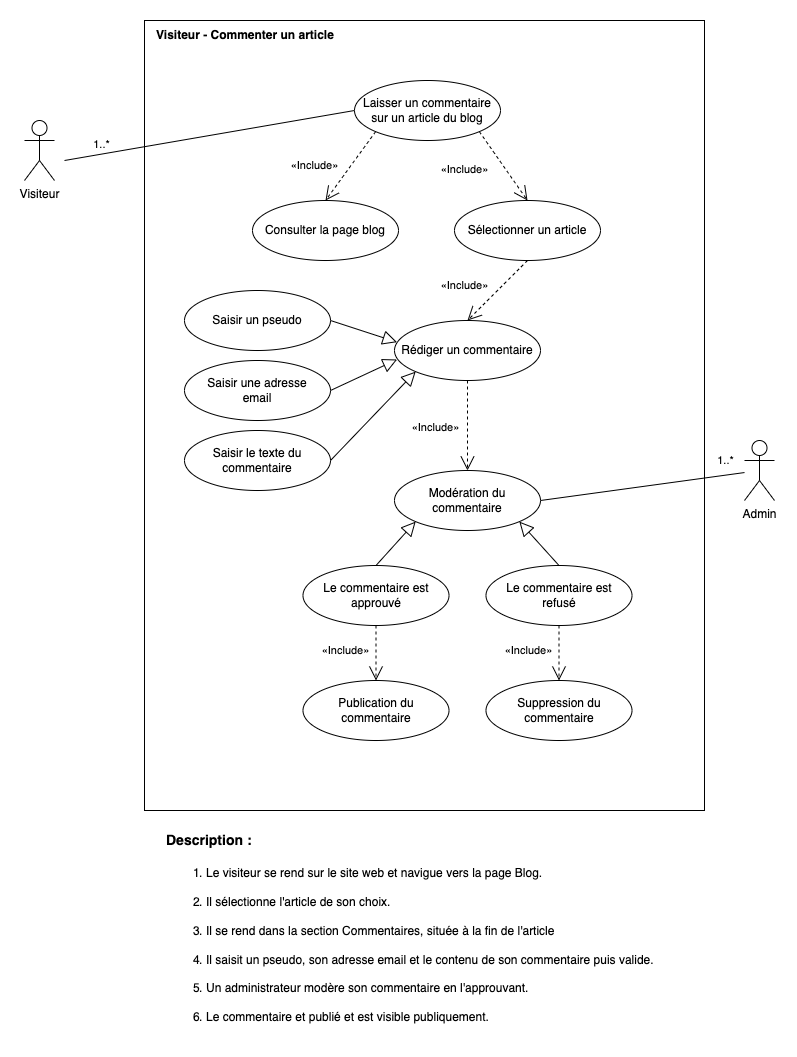

The diagram above was exported from draw.io. Its source (the exported page's mxGraphModel, read from the mxfile embedded in the PNG):
<mxGraphModel dx="1048" dy="773" grid="0" gridSize="10" guides="1" tooltips="1" connect="1" arrows="1" fold="1" page="1" pageScale="1" pageWidth="827" pageHeight="1169" math="0" shadow="0">
  <root>
    <mxCell id="wpDToBd4AYA3xLxo8B3U-0" />
    <mxCell id="wpDToBd4AYA3xLxo8B3U-1" parent="wpDToBd4AYA3xLxo8B3U-0" />
    <mxCell id="-dcHXQNQzqoWQDhhxvsV-0" value="" style="rounded=0;whiteSpace=wrap;html=1;fillColor=none;" parent="wpDToBd4AYA3xLxo8B3U-1" vertex="1">
      <mxGeometry x="160" y="40" width="560" height="790" as="geometry" />
    </mxCell>
    <mxCell id="-dcHXQNQzqoWQDhhxvsV-1" value="Visiteur" style="shape=umlActor;verticalLabelPosition=bottom;verticalAlign=top;html=1;outlineConnect=0;rounded=0;" parent="wpDToBd4AYA3xLxo8B3U-1" vertex="1">
      <mxGeometry x="40" y="140" width="30" height="60" as="geometry" />
    </mxCell>
    <mxCell id="-dcHXQNQzqoWQDhhxvsV-2" value="" style="endArrow=none;endFill=0;endSize=12;html=1;fontColor=#006600;entryX=0;entryY=0.5;entryDx=0;entryDy=0;" parent="wpDToBd4AYA3xLxo8B3U-1" target="-dcHXQNQzqoWQDhhxvsV-5" edge="1">
      <mxGeometry width="160" relative="1" as="geometry">
        <mxPoint x="79.99999999999977" y="180" as="sourcePoint" />
        <mxPoint x="309" y="120" as="targetPoint" />
      </mxGeometry>
    </mxCell>
    <mxCell id="-dcHXQNQzqoWQDhhxvsV-3" value="1..*" style="edgeLabel;html=1;align=center;verticalAlign=middle;resizable=0;points=[];" parent="-dcHXQNQzqoWQDhhxvsV-2" vertex="1" connectable="0">
      <mxGeometry x="-0.405" y="1" relative="1" as="geometry">
        <mxPoint x="-50" y="-1" as="offset" />
      </mxGeometry>
    </mxCell>
    <mxCell id="-dcHXQNQzqoWQDhhxvsV-4" value="Visiteur - Commenter un article" style="text;html=1;strokeColor=none;fillColor=none;align=left;verticalAlign=middle;whiteSpace=wrap;rounded=0;fontStyle=1" parent="wpDToBd4AYA3xLxo8B3U-1" vertex="1">
      <mxGeometry x="170" y="40" width="420" height="30" as="geometry" />
    </mxCell>
    <mxCell id="A7RzE5exF5Vzo4HQQ0FC-1" value="«Include»" style="edgeStyle=none;rounded=0;orthogonalLoop=1;jettySize=auto;html=1;exitX=1;exitY=1;exitDx=0;exitDy=0;entryX=0.5;entryY=0;entryDx=0;entryDy=0;dashed=1;endArrow=open;endFill=0;endSize=12;" parent="wpDToBd4AYA3xLxo8B3U-1" source="-dcHXQNQzqoWQDhhxvsV-5" target="A7RzE5exF5Vzo4HQQ0FC-0" edge="1">
      <mxGeometry x="-0.4455" y="-34" relative="1" as="geometry">
        <mxPoint as="offset" />
      </mxGeometry>
    </mxCell>
    <mxCell id="-dcHXQNQzqoWQDhhxvsV-5" value="Laisser un commentaire&lt;br&gt;sur un article du blog" style="ellipse;whiteSpace=wrap;html=1;align=center;rounded=0;" parent="wpDToBd4AYA3xLxo8B3U-1" vertex="1">
      <mxGeometry x="370" y="100" width="146" height="60" as="geometry" />
    </mxCell>
    <mxCell id="-dcHXQNQzqoWQDhhxvsV-9" style="edgeStyle=none;rounded=0;sketch=0;orthogonalLoop=1;jettySize=auto;html=1;entryX=0.5;entryY=0;entryDx=0;entryDy=0;shadow=0;startArrow=none;startFill=0;endArrow=open;endFill=0;endSize=12;sourcePerimeterSpacing=0;targetPerimeterSpacing=0;strokeWidth=1;dashed=1;exitX=0;exitY=1;exitDx=0;exitDy=0;" parent="wpDToBd4AYA3xLxo8B3U-1" source="-dcHXQNQzqoWQDhhxvsV-5" target="-dcHXQNQzqoWQDhhxvsV-11" edge="1">
      <mxGeometry relative="1" as="geometry">
        <mxPoint x="504.53847076309694" y="209.99940039869398" as="sourcePoint" />
      </mxGeometry>
    </mxCell>
    <mxCell id="-dcHXQNQzqoWQDhhxvsV-10" value="«Include»" style="edgeLabel;html=1;align=center;verticalAlign=middle;resizable=0;points=[];" parent="-dcHXQNQzqoWQDhhxvsV-9" vertex="1" connectable="0">
      <mxGeometry x="-0.2" y="-1" relative="1" as="geometry">
        <mxPoint x="-41" y="6" as="offset" />
      </mxGeometry>
    </mxCell>
    <mxCell id="-dcHXQNQzqoWQDhhxvsV-11" value="Consulter la page blog" style="ellipse;whiteSpace=wrap;html=1;align=center;rounded=0;" parent="wpDToBd4AYA3xLxo8B3U-1" vertex="1">
      <mxGeometry x="268" y="220" width="146" height="60" as="geometry" />
    </mxCell>
    <mxCell id="A7RzE5exF5Vzo4HQQ0FC-7" style="edgeStyle=none;rounded=0;orthogonalLoop=1;jettySize=auto;html=1;exitX=1;exitY=0.5;exitDx=0;exitDy=0;entryX=0.017;entryY=0.361;entryDx=0;entryDy=0;entryPerimeter=0;endArrow=block;endFill=0;endSize=12;" parent="wpDToBd4AYA3xLxo8B3U-1" source="-dcHXQNQzqoWQDhhxvsV-17" target="A7RzE5exF5Vzo4HQQ0FC-2" edge="1">
      <mxGeometry relative="1" as="geometry" />
    </mxCell>
    <mxCell id="-dcHXQNQzqoWQDhhxvsV-17" value="Saisir un pseudo" style="ellipse;whiteSpace=wrap;html=1;align=center;rounded=0;" parent="wpDToBd4AYA3xLxo8B3U-1" vertex="1">
      <mxGeometry x="200" y="310" width="146" height="60" as="geometry" />
    </mxCell>
    <mxCell id="A7RzE5exF5Vzo4HQQ0FC-3" style="edgeStyle=none;rounded=0;orthogonalLoop=1;jettySize=auto;html=1;exitX=0.5;exitY=1;exitDx=0;exitDy=0;entryX=0.5;entryY=0;entryDx=0;entryDy=0;dashed=1;endArrow=open;endFill=0;endSize=12;" parent="wpDToBd4AYA3xLxo8B3U-1" source="A7RzE5exF5Vzo4HQQ0FC-0" target="A7RzE5exF5Vzo4HQQ0FC-2" edge="1">
      <mxGeometry relative="1" as="geometry" />
    </mxCell>
    <mxCell id="A7RzE5exF5Vzo4HQQ0FC-4" value="«Include»" style="edgeLabel;html=1;align=center;verticalAlign=middle;resizable=0;points=[];" parent="A7RzE5exF5Vzo4HQQ0FC-3" vertex="1" connectable="0">
      <mxGeometry x="0.2406" y="-1" relative="1" as="geometry">
        <mxPoint x="-26" y="-12" as="offset" />
      </mxGeometry>
    </mxCell>
    <mxCell id="A7RzE5exF5Vzo4HQQ0FC-0" value="Sélectionner un article" style="ellipse;whiteSpace=wrap;html=1;align=center;rounded=0;" parent="wpDToBd4AYA3xLxo8B3U-1" vertex="1">
      <mxGeometry x="470" y="220" width="146" height="60" as="geometry" />
    </mxCell>
    <mxCell id="A7RzE5exF5Vzo4HQQ0FC-11" style="edgeStyle=none;rounded=0;orthogonalLoop=1;jettySize=auto;html=1;exitX=0.5;exitY=1;exitDx=0;exitDy=0;entryX=0.5;entryY=0;entryDx=0;entryDy=0;endArrow=open;endFill=0;endSize=12;dashed=1;" parent="wpDToBd4AYA3xLxo8B3U-1" source="A7RzE5exF5Vzo4HQQ0FC-2" target="A7RzE5exF5Vzo4HQQ0FC-10" edge="1">
      <mxGeometry relative="1" as="geometry" />
    </mxCell>
    <mxCell id="A7RzE5exF5Vzo4HQQ0FC-12" value="«Include»" style="edgeLabel;html=1;align=center;verticalAlign=middle;resizable=0;points=[];" parent="A7RzE5exF5Vzo4HQQ0FC-11" vertex="1" connectable="0">
      <mxGeometry x="0.0496" y="-1" relative="1" as="geometry">
        <mxPoint x="-32" as="offset" />
      </mxGeometry>
    </mxCell>
    <mxCell id="A7RzE5exF5Vzo4HQQ0FC-2" value="Rédiger un commentaire" style="ellipse;whiteSpace=wrap;html=1;align=center;rounded=0;" parent="wpDToBd4AYA3xLxo8B3U-1" vertex="1">
      <mxGeometry x="410" y="340" width="146" height="60" as="geometry" />
    </mxCell>
    <mxCell id="A7RzE5exF5Vzo4HQQ0FC-8" style="edgeStyle=none;rounded=0;orthogonalLoop=1;jettySize=auto;html=1;exitX=1;exitY=0.5;exitDx=0;exitDy=0;endArrow=block;endFill=0;endSize=12;entryX=0.018;entryY=0.65;entryDx=0;entryDy=0;entryPerimeter=0;" parent="wpDToBd4AYA3xLxo8B3U-1" source="A7RzE5exF5Vzo4HQQ0FC-5" target="A7RzE5exF5Vzo4HQQ0FC-2" edge="1">
      <mxGeometry relative="1" as="geometry" />
    </mxCell>
    <mxCell id="A7RzE5exF5Vzo4HQQ0FC-5" value="Saisir une adresse&lt;br&gt;email" style="ellipse;whiteSpace=wrap;html=1;align=center;rounded=0;" parent="wpDToBd4AYA3xLxo8B3U-1" vertex="1">
      <mxGeometry x="200" y="380" width="146" height="60" as="geometry" />
    </mxCell>
    <mxCell id="A7RzE5exF5Vzo4HQQ0FC-9" style="edgeStyle=none;rounded=0;orthogonalLoop=1;jettySize=auto;html=1;exitX=1;exitY=0.5;exitDx=0;exitDy=0;endArrow=block;endFill=0;endSize=12;entryX=0;entryY=1;entryDx=0;entryDy=0;" parent="wpDToBd4AYA3xLxo8B3U-1" source="A7RzE5exF5Vzo4HQQ0FC-6" target="A7RzE5exF5Vzo4HQQ0FC-2" edge="1">
      <mxGeometry relative="1" as="geometry" />
    </mxCell>
    <mxCell id="A7RzE5exF5Vzo4HQQ0FC-6" value="Saisir le texte du&lt;br&gt;commentaire" style="ellipse;whiteSpace=wrap;html=1;align=center;rounded=0;" parent="wpDToBd4AYA3xLxo8B3U-1" vertex="1">
      <mxGeometry x="200" y="450" width="146" height="60" as="geometry" />
    </mxCell>
    <mxCell id="A7RzE5exF5Vzo4HQQ0FC-14" style="edgeStyle=none;rounded=0;orthogonalLoop=1;jettySize=auto;html=1;exitX=1;exitY=0.5;exitDx=0;exitDy=0;endArrow=none;endFill=0;endSize=12;" parent="wpDToBd4AYA3xLxo8B3U-1" source="A7RzE5exF5Vzo4HQQ0FC-10" target="A7RzE5exF5Vzo4HQQ0FC-13" edge="1">
      <mxGeometry relative="1" as="geometry" />
    </mxCell>
    <mxCell id="A7RzE5exF5Vzo4HQQ0FC-19" value="1..*" style="edgeLabel;html=1;align=center;verticalAlign=middle;resizable=0;points=[];" parent="A7RzE5exF5Vzo4HQQ0FC-14" vertex="1" connectable="0">
      <mxGeometry x="0.8143" y="2" relative="1" as="geometry">
        <mxPoint y="-13" as="offset" />
      </mxGeometry>
    </mxCell>
    <mxCell id="A7RzE5exF5Vzo4HQQ0FC-10" value="Modération du commentaire" style="ellipse;whiteSpace=wrap;html=1;align=center;rounded=0;" parent="wpDToBd4AYA3xLxo8B3U-1" vertex="1">
      <mxGeometry x="410" y="490" width="146" height="60" as="geometry" />
    </mxCell>
    <mxCell id="A7RzE5exF5Vzo4HQQ0FC-13" value="Admin" style="shape=umlActor;verticalLabelPosition=bottom;verticalAlign=top;html=1;outlineConnect=0;rounded=0;" parent="wpDToBd4AYA3xLxo8B3U-1" vertex="1">
      <mxGeometry x="760" y="460" width="30" height="60" as="geometry" />
    </mxCell>
    <mxCell id="A7RzE5exF5Vzo4HQQ0FC-17" style="edgeStyle=none;rounded=0;orthogonalLoop=1;jettySize=auto;html=1;exitX=0.5;exitY=0;exitDx=0;exitDy=0;entryX=0;entryY=1;entryDx=0;entryDy=0;endArrow=block;endFill=0;endSize=12;" parent="wpDToBd4AYA3xLxo8B3U-1" source="A7RzE5exF5Vzo4HQQ0FC-15" target="A7RzE5exF5Vzo4HQQ0FC-10" edge="1">
      <mxGeometry relative="1" as="geometry" />
    </mxCell>
    <mxCell id="A7RzE5exF5Vzo4HQQ0FC-22" style="edgeStyle=none;rounded=0;orthogonalLoop=1;jettySize=auto;html=1;exitX=0.5;exitY=1;exitDx=0;exitDy=0;entryX=0.5;entryY=0;entryDx=0;entryDy=0;endArrow=open;endFill=0;endSize=12;dashed=1;" parent="wpDToBd4AYA3xLxo8B3U-1" source="A7RzE5exF5Vzo4HQQ0FC-15" target="A7RzE5exF5Vzo4HQQ0FC-20" edge="1">
      <mxGeometry relative="1" as="geometry" />
    </mxCell>
    <mxCell id="A7RzE5exF5Vzo4HQQ0FC-24" value="«Include»" style="edgeLabel;html=1;align=center;verticalAlign=middle;resizable=0;points=[];" parent="A7RzE5exF5Vzo4HQQ0FC-22" vertex="1" connectable="0">
      <mxGeometry x="-0.3481" relative="1" as="geometry">
        <mxPoint x="-31" y="7" as="offset" />
      </mxGeometry>
    </mxCell>
    <mxCell id="A7RzE5exF5Vzo4HQQ0FC-15" value="Le commentaire est&lt;br&gt;approuvé" style="ellipse;whiteSpace=wrap;html=1;align=center;rounded=0;" parent="wpDToBd4AYA3xLxo8B3U-1" vertex="1">
      <mxGeometry x="318.5" y="585" width="146" height="60" as="geometry" />
    </mxCell>
    <mxCell id="A7RzE5exF5Vzo4HQQ0FC-18" style="edgeStyle=none;rounded=0;orthogonalLoop=1;jettySize=auto;html=1;exitX=0.5;exitY=0;exitDx=0;exitDy=0;entryX=1;entryY=1;entryDx=0;entryDy=0;endArrow=block;endFill=0;endSize=12;" parent="wpDToBd4AYA3xLxo8B3U-1" source="A7RzE5exF5Vzo4HQQ0FC-16" target="A7RzE5exF5Vzo4HQQ0FC-10" edge="1">
      <mxGeometry relative="1" as="geometry" />
    </mxCell>
    <mxCell id="A7RzE5exF5Vzo4HQQ0FC-23" style="edgeStyle=none;rounded=0;orthogonalLoop=1;jettySize=auto;html=1;exitX=0.5;exitY=1;exitDx=0;exitDy=0;entryX=0.5;entryY=0;entryDx=0;entryDy=0;dashed=1;endArrow=open;endFill=0;endSize=12;" parent="wpDToBd4AYA3xLxo8B3U-1" source="A7RzE5exF5Vzo4HQQ0FC-16" target="A7RzE5exF5Vzo4HQQ0FC-21" edge="1">
      <mxGeometry relative="1" as="geometry" />
    </mxCell>
    <mxCell id="A7RzE5exF5Vzo4HQQ0FC-25" value="«Include»" style="edgeLabel;html=1;align=center;verticalAlign=middle;resizable=0;points=[];" parent="A7RzE5exF5Vzo4HQQ0FC-23" vertex="1" connectable="0">
      <mxGeometry x="-0.2062" y="-2" relative="1" as="geometry">
        <mxPoint x="-29" y="3" as="offset" />
      </mxGeometry>
    </mxCell>
    <mxCell id="A7RzE5exF5Vzo4HQQ0FC-16" value="Le commentaire est&lt;br&gt;refusé" style="ellipse;whiteSpace=wrap;html=1;align=center;rounded=0;" parent="wpDToBd4AYA3xLxo8B3U-1" vertex="1">
      <mxGeometry x="501.5" y="585" width="146" height="60" as="geometry" />
    </mxCell>
    <mxCell id="A7RzE5exF5Vzo4HQQ0FC-20" value="Publication du&lt;br&gt;commentaire" style="ellipse;whiteSpace=wrap;html=1;align=center;rounded=0;" parent="wpDToBd4AYA3xLxo8B3U-1" vertex="1">
      <mxGeometry x="318.5" y="700" width="146" height="60" as="geometry" />
    </mxCell>
    <mxCell id="A7RzE5exF5Vzo4HQQ0FC-21" value="Suppression du&lt;br&gt;commentaire" style="ellipse;whiteSpace=wrap;html=1;align=center;rounded=0;" parent="wpDToBd4AYA3xLxo8B3U-1" vertex="1">
      <mxGeometry x="501.5" y="700" width="146" height="60" as="geometry" />
    </mxCell>
    <mxCell id="A7RzE5exF5Vzo4HQQ0FC-26" value="&lt;b style=&quot;font-size: 14px;&quot;&gt;&lt;font style=&quot;font-size: 14px;&quot;&gt;Description :&lt;/font&gt;&lt;/b&gt;" style="text;html=1;strokeColor=none;fillColor=none;align=left;verticalAlign=middle;whiteSpace=wrap;rounded=0;fontSize=14;" parent="wpDToBd4AYA3xLxo8B3U-1" vertex="1">
      <mxGeometry x="180" y="840" width="520" height="40" as="geometry" />
    </mxCell>
    <mxCell id="A7RzE5exF5Vzo4HQQ0FC-27" value="&lt;ol style=&quot;font-size: 12px&quot;&gt;&lt;li style=&quot;font-size: 12px&quot;&gt;Le visiteur se rend sur le site web et navigue vers la page Blog.&lt;br style=&quot;font-size: 12px&quot;&gt;&lt;br style=&quot;font-size: 12px&quot;&gt;&lt;/li&gt;&lt;li style=&quot;font-size: 12px&quot;&gt;Il sélectionne l'article de son choix.&lt;br style=&quot;font-size: 12px&quot;&gt;&lt;br style=&quot;font-size: 12px&quot;&gt;&lt;/li&gt;&lt;li style=&quot;font-size: 12px&quot;&gt;Il se rend dans la section Commentaires, située à la fin de l'article&lt;br style=&quot;font-size: 12px&quot;&gt;&lt;br style=&quot;font-size: 12px&quot;&gt;&lt;/li&gt;&lt;li style=&quot;font-size: 12px&quot;&gt;Il saisit un pseudo, son adresse email et le contenu de son commentaire puis valide.&lt;br style=&quot;font-size: 12px&quot;&gt;&lt;br style=&quot;font-size: 12px&quot;&gt;&lt;/li&gt;&lt;li style=&quot;font-size: 12px&quot;&gt;Un administrateur modère son commentaire en l'approuvant.&lt;br style=&quot;font-size: 12px&quot;&gt;&lt;br style=&quot;font-size: 12px&quot;&gt;&lt;/li&gt;&lt;li style=&quot;font-size: 12px&quot;&gt;Le commentaire et publié et est visible publiquement.&lt;/li&gt;&lt;/ol&gt;" style="text;html=1;strokeColor=none;fillColor=none;align=left;verticalAlign=middle;whiteSpace=wrap;rounded=0;fontSize=12;" parent="wpDToBd4AYA3xLxo8B3U-1" vertex="1">
      <mxGeometry x="180" y="880" width="520" height="170" as="geometry" />
    </mxCell>
  </root>
</mxGraphModel>